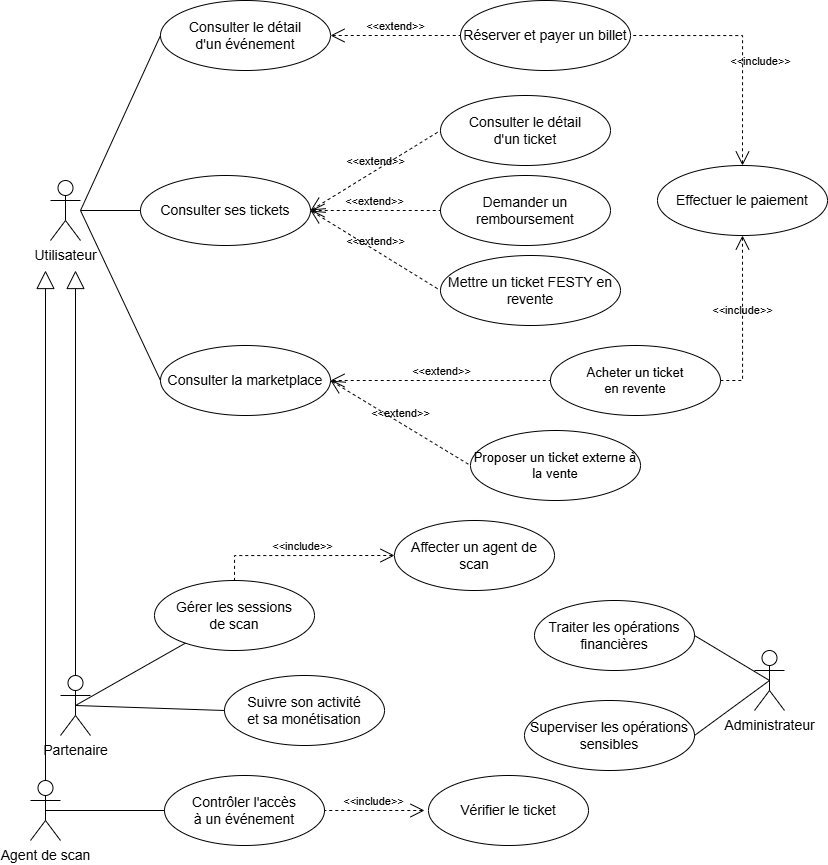

The diagram above was exported from draw.io. Its source (the exported page's mxGraphModel, read from the mxfile embedded in the PNG):
<mxGraphModel dx="1681" dy="880" grid="1" gridSize="10" guides="1" tooltips="1" connect="1" arrows="1" fold="1" page="1" pageScale="1" pageWidth="827" pageHeight="1169" math="0" shadow="0">
  <root>
    <mxCell id="0" />
    <mxCell id="1" parent="0" />
    <mxCell id="actor" parent="1" style="shape=umlActor;verticalLabelPosition=bottom;verticalAlign=top;html=1;outlineConnect=0;" value="&lt;font style=&quot;font-size: 14px;&quot;&gt;Utilisateur&lt;/font&gt;" vertex="1">
      <mxGeometry height="60" width="30" x="50" y="230" as="geometry" />
    </mxCell>
    <mxCell id="uc_event" parent="1" style="ellipse;whiteSpace=wrap;html=1;" value="&lt;font style=&quot;font-size: 14px;&quot;&gt;Consulter le détail&lt;br&gt;d'un événement&lt;/font&gt;" vertex="1">
      <mxGeometry height="70" width="170" x="160" y="50" as="geometry" />
    </mxCell>
    <mxCell id="uc_tickets" parent="1" style="ellipse;whiteSpace=wrap;html=1;" value="&lt;font style=&quot;font-size: 14px;&quot;&gt;Consulter ses tickets&lt;/font&gt;" vertex="1">
      <mxGeometry height="70" width="170" x="140" y="225" as="geometry" />
    </mxCell>
    <mxCell id="uc_market" parent="1" style="ellipse;whiteSpace=wrap;html=1;" value="&lt;font style=&quot;font-size: 14px;&quot;&gt;Consulter la marketplace&lt;/font&gt;" vertex="1">
      <mxGeometry height="70" width="170" x="160" y="395" as="geometry" />
    </mxCell>
    <mxCell id="uc_buy" parent="1" style="ellipse;whiteSpace=wrap;html=1;" value="&lt;font style=&quot;font-size: 14px;&quot;&gt;Réserver et payer un billet&lt;/font&gt;" vertex="1">
      <mxGeometry height="70" width="170" x="460" y="50" as="geometry" />
    </mxCell>
    <mxCell id="uc_payment" parent="1" style="ellipse;whiteSpace=wrap;html=1;" value="&lt;font style=&quot;font-size: 14px;&quot;&gt;Effectuer le paiement&lt;/font&gt;" vertex="1">
      <mxGeometry height="70" width="170" x="657" y="215" as="geometry" />
    </mxCell>
    <mxCell id="uc_tdetail" parent="1" style="ellipse;whiteSpace=wrap;html=1;" value="&lt;font style=&quot;font-size: 14px;&quot;&gt;Consulter le détail&lt;br&gt;d'un ticket&lt;/font&gt;" vertex="1">
      <mxGeometry height="70" width="170" x="440" y="145" as="geometry" />
    </mxCell>
    <mxCell id="uc_refund" parent="1" style="ellipse;whiteSpace=wrap;html=1;" value="&lt;font style=&quot;font-size: 14px;&quot;&gt;Demander un&lt;br&gt;remboursement&lt;/font&gt;" vertex="1">
      <mxGeometry height="70" width="170" x="440" y="225.00000000000003" as="geometry" />
    </mxCell>
    <mxCell id="uc_sell" parent="1" style="ellipse;whiteSpace=wrap;html=1;" value="&lt;span style=&quot;font-size: 14px;&quot;&gt;Mettre un ticket FESTY en revente&lt;/span&gt;" vertex="1">
      <mxGeometry height="70" width="180" x="440" y="305" as="geometry" />
    </mxCell>
    <mxCell id="uc_buyresale" parent="1" style="ellipse;whiteSpace=wrap;html=1;" value="&lt;font style=&quot;font-size: 13px;&quot;&gt;Acheter un ticket&lt;br&gt;en revente&lt;/font&gt;" vertex="1">
      <mxGeometry height="70" width="170" x="550" y="395" as="geometry" />
    </mxCell>
    <mxCell id="a_event" edge="1" parent="1" source="actor" style="rounded=0;orthogonalLoop=1;jettySize=auto;html=1;endArrow=none;endFill=0;exitX=1;exitY=0.5;exitDx=0;exitDy=0;exitPerimeter=0;entryX=0;entryY=0.5;entryDx=0;entryDy=0;" target="uc_event" value="">
      <mxGeometry relative="1" as="geometry" />
    </mxCell>
    <mxCell id="a_tickets" edge="1" parent="1" source="actor" style="rounded=0;orthogonalLoop=1;jettySize=auto;html=1;endArrow=none;endFill=0;exitX=1;exitY=0.5;exitDx=0;exitDy=0;exitPerimeter=0;entryX=0;entryY=0.5;entryDx=0;entryDy=0;" target="uc_tickets" value="">
      <mxGeometry relative="1" as="geometry" />
    </mxCell>
    <mxCell id="a_market" edge="1" parent="1" source="actor" style="rounded=0;orthogonalLoop=1;jettySize=auto;html=1;endArrow=none;endFill=0;exitX=1;exitY=0.5;exitDx=0;exitDy=0;exitPerimeter=0;entryX=0;entryY=0.5;entryDx=0;entryDy=0;" target="uc_market" value="">
      <mxGeometry relative="1" as="geometry" />
    </mxCell>
    <mxCell id="ext_buy_event" edge="1" parent="1" source="uc_event" style="edgeStyle=none;html=1;startArrow=open;endArrow=none;startSize=12;verticalAlign=bottom;dashed=1;labelBackgroundColor=none;rounded=0;entryX=0;entryY=0.5;entryDx=0;entryDy=0;exitX=1;exitY=0.5;exitDx=0;exitDy=0;" target="uc_buy" value="&amp;lt;&amp;lt;extend&amp;gt;&amp;gt;">
      <mxGeometry relative="1" as="geometry">
        <mxPoint as="offset" />
        <mxPoint x="390" y="30" as="sourcePoint" />
      </mxGeometry>
    </mxCell>
    <mxCell id="inc_buy_pay" edge="1" parent="1" source="uc_payment" style="html=1;startArrow=open;endArrow=none;startSize=12;verticalAlign=bottom;dashed=1;labelBackgroundColor=none;rounded=0;exitX=0.5;exitY=0;exitDx=0;exitDy=0;entryX=1;entryY=0.5;entryDx=0;entryDy=0;edgeStyle=orthogonalEdgeStyle;" target="uc_buy" value="&amp;lt;&amp;lt;include&amp;gt;&amp;gt;">
      <mxGeometry relative="1" x="-0.2148" y="-18" as="geometry">
        <mxPoint as="offset" />
        <mxPoint x="870" y="100" as="targetPoint" />
      </mxGeometry>
    </mxCell>
    <mxCell id="ext_tdetail" edge="1" parent="1" source="uc_tickets" style="edgeStyle=none;html=1;startArrow=open;endArrow=none;startSize=12;verticalAlign=bottom;dashed=1;labelBackgroundColor=none;rounded=0;entryX=0;entryY=0.5;entryDx=0;entryDy=0;exitX=1;exitY=0.5;exitDx=0;exitDy=0;" target="uc_tdetail" value="&amp;lt;&amp;lt;extend&amp;gt;&amp;gt;">
      <mxGeometry relative="1" as="geometry">
        <mxPoint x="360" y="160" as="sourcePoint" />
      </mxGeometry>
    </mxCell>
    <mxCell id="ext_refund" edge="1" parent="1" source="uc_tickets" style="edgeStyle=none;html=1;startArrow=open;endArrow=none;startSize=12;verticalAlign=bottom;dashed=1;labelBackgroundColor=none;rounded=0;entryX=0;entryY=0.5;entryDx=0;entryDy=0;exitX=1;exitY=0.5;exitDx=0;exitDy=0;" target="uc_sell" value="&amp;lt;&amp;lt;extend&amp;gt;&amp;gt;">
      <mxGeometry relative="1" as="geometry">
        <mxPoint x="400" y="260" as="sourcePoint" />
        <mxPoint x="410" y="330" as="targetPoint" />
      </mxGeometry>
    </mxCell>
    <mxCell id="ext_sell" edge="1" parent="1" source="uc_tickets" style="edgeStyle=none;html=1;startArrow=open;endArrow=none;startSize=12;verticalAlign=bottom;dashed=1;labelBackgroundColor=none;rounded=0;entryX=0;entryY=0.5;entryDx=0;entryDy=0;exitX=1;exitY=0.5;exitDx=0;exitDy=0;" target="uc_refund" value="&amp;lt;&amp;lt;extend&amp;gt;&amp;gt;">
      <mxGeometry relative="1" x="-0.01" as="geometry">
        <mxPoint as="offset" />
        <mxPoint x="320" y="259.38" as="sourcePoint" />
        <mxPoint x="450" y="259.38" as="targetPoint" />
      </mxGeometry>
    </mxCell>
    <mxCell id="inc_buyresale_pay" edge="1" parent="1" source="uc_payment" style="html=1;startArrow=open;endArrow=none;startSize=12;verticalAlign=bottom;dashed=1;labelBackgroundColor=none;rounded=0;exitX=0.5;exitY=1;exitDx=0;exitDy=0;edgeStyle=orthogonalEdgeStyle;entryX=1;entryY=0.5;entryDx=0;entryDy=0;" target="uc_buyresale" value="&amp;lt;&amp;lt;include&amp;gt;&amp;gt;">
      <mxGeometry relative="1" as="geometry">
        <mxPoint x="950" y="420" as="targetPoint" />
      </mxGeometry>
    </mxCell>
    <mxCell id="ext_listings" edge="1" parent="1" style="edgeStyle=none;html=1;startArrow=open;endArrow=none;startSize=12;verticalAlign=bottom;dashed=1;labelBackgroundColor=none;rounded=0;entryX=0;entryY=0.5;entryDx=0;entryDy=0;" target="uc_buyresale" value="&amp;lt;&amp;lt;extend&amp;gt;&amp;gt;">
      <mxGeometry relative="1" as="geometry">
        <mxPoint x="330" y="430" as="sourcePoint" />
        <mxPoint x="480" y="470" as="targetPoint" />
      </mxGeometry>
    </mxCell>
    <mxCell id="CjGZK8ZKtr1VBrNAU10X-3" parent="1" style="ellipse;whiteSpace=wrap;html=1;" value="&lt;font style=&quot;font-size: 13px;&quot;&gt;Proposer un ticket externe à la vente&lt;/font&gt;" vertex="1">
      <mxGeometry height="70" width="170" x="470" y="480" as="geometry" />
    </mxCell>
    <mxCell id="K_MyTN1k548P0-Q7HGXl-1" edge="1" parent="1" source="uc_market" style="edgeStyle=none;html=1;startArrow=open;endArrow=none;startSize=12;verticalAlign=bottom;dashed=1;labelBackgroundColor=none;rounded=0;exitX=1;exitY=0.5;exitDx=0;exitDy=0;entryX=0;entryY=0.5;entryDx=0;entryDy=0;" target="CjGZK8ZKtr1VBrNAU10X-3" value="&amp;lt;&amp;lt;extend&amp;gt;&amp;gt;">
      <mxGeometry relative="1" as="geometry">
        <mxPoint x="410" y="585" as="sourcePoint" />
        <mxPoint x="350" y="530" as="targetPoint" />
      </mxGeometry>
    </mxCell>
    <mxCell id="0TE7b1DuQd7nlH9UE6jo-2" parent="1" style="shape=umlActor;verticalLabelPosition=bottom;verticalAlign=top;html=1;outlineConnect=0;" value="&lt;span style=&quot;font-size: 14px;&quot;&gt;Partenaire&lt;/span&gt;" vertex="1">
      <mxGeometry height="60" width="30" x="60" y="725" as="geometry" />
    </mxCell>
    <mxCell id="0TE7b1DuQd7nlH9UE6jo-3" parent="1" style="shape=umlActor;verticalLabelPosition=bottom;verticalAlign=top;html=1;outlineConnect=0;" value="&lt;span style=&quot;font-size: 14px;&quot;&gt;Agent de scan&lt;/span&gt;" vertex="1">
      <mxGeometry height="60" width="30" x="30" y="830" as="geometry" />
    </mxCell>
    <mxCell id="0TE7b1DuQd7nlH9UE6jo-4" parent="1" style="shape=umlActor;verticalLabelPosition=bottom;verticalAlign=top;html=1;outlineConnect=0;" value="&lt;span style=&quot;font-size: 14px;&quot;&gt;Administrateur&lt;/span&gt;" vertex="1">
      <mxGeometry height="60" width="30" x="754" y="700" as="geometry" />
    </mxCell>
    <mxCell id="0TE7b1DuQd7nlH9UE6jo-5" parent="1" style="ellipse;whiteSpace=wrap;html=1;" value="&lt;font style=&quot;font-size: 14px;&quot;&gt;Gérer les sessions&lt;br&gt;de scan&lt;/font&gt;" vertex="1">
      <mxGeometry height="70" width="160" x="154" y="630" as="geometry" />
    </mxCell>
    <mxCell id="0TE7b1DuQd7nlH9UE6jo-6" parent="1" style="ellipse;whiteSpace=wrap;html=1;" value="&lt;font style=&quot;font-size: 14px;&quot;&gt;Suivre son activité&lt;br&gt;et sa monétisation&lt;/font&gt;" vertex="1">
      <mxGeometry height="70" width="160" x="224" y="725" as="geometry" />
    </mxCell>
    <mxCell id="0TE7b1DuQd7nlH9UE6jo-7" parent="1" style="ellipse;whiteSpace=wrap;html=1;" value="&lt;font style=&quot;font-size: 14px;&quot;&gt;Contrôler l'accès&lt;br&gt;à un événement&lt;/font&gt;" vertex="1">
      <mxGeometry height="70" width="160" x="164" y="825" as="geometry" />
    </mxCell>
    <mxCell id="0TE7b1DuQd7nlH9UE6jo-8" parent="1" style="ellipse;whiteSpace=wrap;html=1;" value="&lt;font style=&quot;font-size: 14px;&quot;&gt;Vérifier le ticket&lt;/font&gt;" vertex="1">
      <mxGeometry height="70" width="160" x="428" y="825" as="geometry" />
    </mxCell>
    <mxCell id="0TE7b1DuQd7nlH9UE6jo-9" parent="1" style="ellipse;whiteSpace=wrap;html=1;" value="&lt;font style=&quot;font-size: 14px;&quot;&gt;Traiter les opérations&lt;br&gt;financières&lt;/font&gt;" vertex="1">
      <mxGeometry height="70" width="160" x="534" y="650" as="geometry" />
    </mxCell>
    <mxCell id="0TE7b1DuQd7nlH9UE6jo-10" parent="1" style="ellipse;whiteSpace=wrap;html=1;" value="&lt;font style=&quot;font-size: 14px;&quot;&gt;Superviser les opérations&lt;br&gt;sensibles&lt;/font&gt;" vertex="1">
      <mxGeometry height="70" width="170" x="524" y="750" as="geometry" />
    </mxCell>
    <mxCell id="0TE7b1DuQd7nlH9UE6jo-11" edge="1" parent="1" source="0TE7b1DuQd7nlH9UE6jo-2" style="endArrow=block;endSize=16;endFill=0;html=1;rounded=0;exitX=0.5;exitY=0;exitDx=0;exitDy=0;exitPerimeter=0;" value="">
      <mxGeometry relative="1" as="geometry">
        <mxPoint x="72.5" y="695" as="sourcePoint" />
        <mxPoint x="75" y="320" as="targetPoint" />
      </mxGeometry>
    </mxCell>
    <mxCell id="0TE7b1DuQd7nlH9UE6jo-12" edge="1" parent="1" source="0TE7b1DuQd7nlH9UE6jo-3" style="endArrow=block;endSize=16;endFill=0;html=1;rounded=0;exitX=0.5;exitY=0;exitDx=0;exitDy=0;exitPerimeter=0;" value="">
      <mxGeometry relative="1" as="geometry">
        <mxPoint x="65" y="810" as="sourcePoint" />
        <mxPoint x="45" y="320" as="targetPoint" />
      </mxGeometry>
    </mxCell>
    <mxCell id="0TE7b1DuQd7nlH9UE6jo-13" edge="1" parent="1" source="0TE7b1DuQd7nlH9UE6jo-2" style="rounded=0;orthogonalLoop=1;jettySize=auto;html=1;endArrow=none;endFill=0;exitX=0.5;exitY=0.5;exitDx=0;exitDy=0;exitPerimeter=0;" target="0TE7b1DuQd7nlH9UE6jo-5">
      <mxGeometry relative="1" as="geometry" />
    </mxCell>
    <mxCell id="0TE7b1DuQd7nlH9UE6jo-14" edge="1" parent="1" source="0TE7b1DuQd7nlH9UE6jo-2" style="rounded=0;orthogonalLoop=1;jettySize=auto;html=1;endArrow=none;endFill=0;exitX=0.5;exitY=0.5;exitDx=0;exitDy=0;exitPerimeter=0;entryX=0;entryY=0.5;entryDx=0;entryDy=0;" target="0TE7b1DuQd7nlH9UE6jo-6">
      <mxGeometry relative="1" as="geometry">
        <mxPoint x="300.3654623974005" y="993.7884874658" as="targetPoint" />
      </mxGeometry>
    </mxCell>
    <mxCell id="0TE7b1DuQd7nlH9UE6jo-15" edge="1" parent="1" source="0TE7b1DuQd7nlH9UE6jo-3" style="rounded=0;orthogonalLoop=1;jettySize=auto;html=1;endArrow=none;endFill=0;entryX=0;entryY=0.5;entryDx=0;entryDy=0;exitX=0.5;exitY=0.5;exitDx=0;exitDy=0;exitPerimeter=0;" target="0TE7b1DuQd7nlH9UE6jo-7">
      <mxGeometry relative="1" as="geometry">
        <mxPoint x="564" y="1420" as="sourcePoint" />
      </mxGeometry>
    </mxCell>
    <mxCell id="0TE7b1DuQd7nlH9UE6jo-16" edge="1" parent="1" source="0TE7b1DuQd7nlH9UE6jo-4" style="rounded=0;orthogonalLoop=1;jettySize=auto;html=1;endArrow=none;endFill=0;entryX=1;entryY=0.5;entryDx=0;entryDy=0;exitX=0.5;exitY=0.5;exitDx=0;exitDy=0;exitPerimeter=0;" target="0TE7b1DuQd7nlH9UE6jo-9">
      <mxGeometry relative="1" as="geometry">
        <mxPoint x="949" y="669" as="sourcePoint" />
      </mxGeometry>
    </mxCell>
    <mxCell id="0TE7b1DuQd7nlH9UE6jo-17" edge="1" parent="1" source="0TE7b1DuQd7nlH9UE6jo-4" style="rounded=0;orthogonalLoop=1;jettySize=auto;html=1;endArrow=none;endFill=0;entryX=1;entryY=0.5;entryDx=0;entryDy=0;exitX=0.5;exitY=0.5;exitDx=0;exitDy=0;exitPerimeter=0;" target="0TE7b1DuQd7nlH9UE6jo-10">
      <mxGeometry relative="1" as="geometry">
        <mxPoint x="944" y="1090" as="sourcePoint" />
      </mxGeometry>
    </mxCell>
    <mxCell id="0TE7b1DuQd7nlH9UE6jo-18" edge="1" parent="1" style="edgeStyle=none;html=1;startArrow=open;endArrow=none;startSize=12;verticalAlign=bottom;dashed=1;labelBackgroundColor=none;rounded=0;entryX=1;entryY=0.5;entryDx=0;entryDy=0;" target="0TE7b1DuQd7nlH9UE6jo-7" value="&amp;lt;&amp;lt;include&amp;gt;&amp;gt;">
      <mxGeometry relative="1" as="geometry">
        <mxPoint x="424" y="860" as="sourcePoint" />
        <mxPoint x="394" y="910" as="targetPoint" />
      </mxGeometry>
    </mxCell>
    <mxCell id="0TE7b1DuQd7nlH9UE6jo-19" parent="1" style="ellipse;whiteSpace=wrap;html=1;" value="&lt;font style=&quot;font-size: 14px;&quot;&gt;Affecter un agent de scan&lt;/font&gt;" vertex="1">
      <mxGeometry height="70" width="160" x="394" y="570" as="geometry" />
    </mxCell>
    <mxCell id="0TE7b1DuQd7nlH9UE6jo-20" edge="1" parent="1" source="0TE7b1DuQd7nlH9UE6jo-19" style="html=1;startArrow=open;endArrow=none;startSize=12;verticalAlign=bottom;dashed=1;labelBackgroundColor=none;rounded=0;exitX=0;exitY=0.5;exitDx=0;exitDy=0;entryX=0.5;entryY=0;entryDx=0;entryDy=0;edgeStyle=orthogonalEdgeStyle;" target="0TE7b1DuQd7nlH9UE6jo-5" value="&amp;lt;&amp;lt;include&amp;gt;&amp;gt;">
      <mxGeometry relative="1" as="geometry">
        <mxPoint x="374" y="635" as="sourcePoint" />
        <mxPoint x="294" y="580" as="targetPoint" />
      </mxGeometry>
    </mxCell>
  </root>
</mxGraphModel>